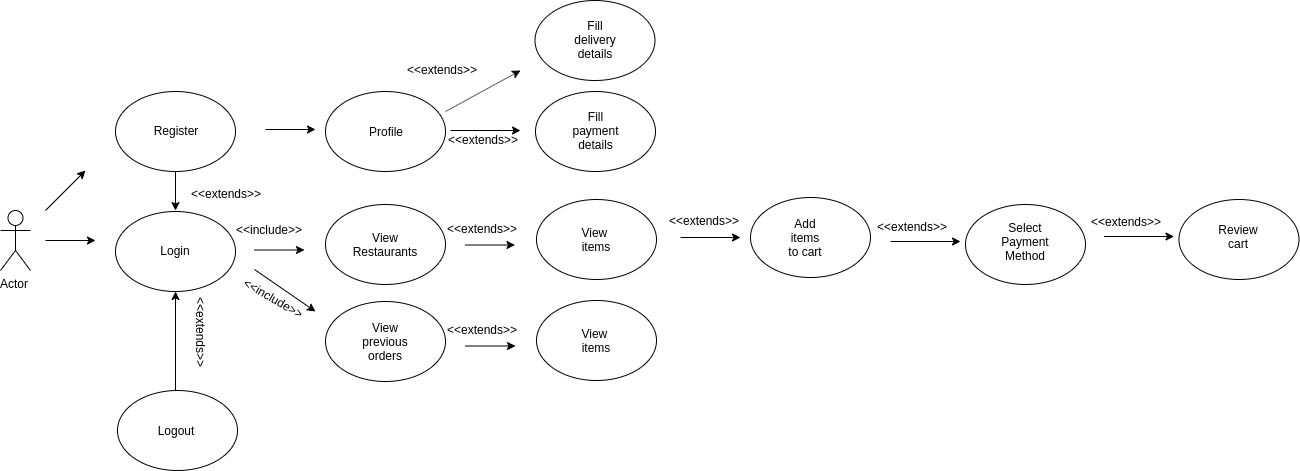

The diagram above was exported from draw.io. Its source (the exported page's mxGraphModel, read from the mxfile embedded in the PNG):
<mxGraphModel dx="733" dy="1298" grid="1" gridSize="10" guides="1" tooltips="1" connect="1" arrows="1" fold="1" page="1" pageScale="1" pageWidth="1654" pageHeight="2336" math="0" shadow="0">
  <root>
    <mxCell id="0" />
    <mxCell id="1" parent="0" />
    <mxCell id="n3hi-Fd3plaW_JNhbQ8A-2" value="Actor" style="shape=umlActor;verticalLabelPosition=bottom;labelBackgroundColor=#ffffff;verticalAlign=top;html=1;outlineConnect=0;" vertex="1" parent="1">
      <mxGeometry x="70" y="450" width="30" height="60" as="geometry" />
    </mxCell>
    <mxCell id="n3hi-Fd3plaW_JNhbQ8A-3" value="" style="endArrow=classic;html=1;" edge="1" parent="1">
      <mxGeometry width="50" height="50" relative="1" as="geometry">
        <mxPoint x="115" y="450" as="sourcePoint" />
        <mxPoint x="155" y="410" as="targetPoint" />
      </mxGeometry>
    </mxCell>
    <mxCell id="n3hi-Fd3plaW_JNhbQ8A-8" value="" style="endArrow=classic;html=1;" edge="1" parent="1">
      <mxGeometry width="50" height="50" relative="1" as="geometry">
        <mxPoint x="750" y="477" as="sourcePoint" />
        <mxPoint x="810" y="477" as="targetPoint" />
      </mxGeometry>
    </mxCell>
    <mxCell id="n3hi-Fd3plaW_JNhbQ8A-11" value="" style="ellipse;whiteSpace=wrap;html=1;" vertex="1" parent="1">
      <mxGeometry x="820" y="437" width="120" height="80" as="geometry" />
    </mxCell>
    <mxCell id="n3hi-Fd3plaW_JNhbQ8A-12" value="Add items to cart" style="text;html=1;strokeColor=none;fillColor=none;align=center;verticalAlign=middle;whiteSpace=wrap;rounded=0;" vertex="1" parent="1">
      <mxGeometry x="855" y="467" width="40" height="20" as="geometry" />
    </mxCell>
    <mxCell id="n3hi-Fd3plaW_JNhbQ8A-16" value="" style="endArrow=classic;html=1;" edge="1" parent="1">
      <mxGeometry width="50" height="50" relative="1" as="geometry">
        <mxPoint x="960" y="481" as="sourcePoint" />
        <mxPoint x="1030" y="481" as="targetPoint" />
      </mxGeometry>
    </mxCell>
    <mxCell id="n3hi-Fd3plaW_JNhbQ8A-17" value="" style="ellipse;whiteSpace=wrap;html=1;" vertex="1" parent="1">
      <mxGeometry x="1035" y="444" width="120" height="80" as="geometry" />
    </mxCell>
    <mxCell id="n3hi-Fd3plaW_JNhbQ8A-18" value="Select Payment Method" style="text;html=1;strokeColor=none;fillColor=none;align=center;verticalAlign=middle;whiteSpace=wrap;rounded=0;" vertex="1" parent="1">
      <mxGeometry x="1075" y="471" width="40" height="20" as="geometry" />
    </mxCell>
    <mxCell id="n3hi-Fd3plaW_JNhbQ8A-24" value="" style="ellipse;whiteSpace=wrap;html=1;" vertex="1" parent="1">
      <mxGeometry x="395" y="331" width="120" height="80" as="geometry" />
    </mxCell>
    <mxCell id="n3hi-Fd3plaW_JNhbQ8A-25" value="Profile" style="text;html=1;strokeColor=none;fillColor=none;align=center;verticalAlign=middle;whiteSpace=wrap;rounded=0;" vertex="1" parent="1">
      <mxGeometry x="435" y="361" width="40" height="20" as="geometry" />
    </mxCell>
    <mxCell id="n3hi-Fd3plaW_JNhbQ8A-27" value="" style="ellipse;whiteSpace=wrap;html=1;" vertex="1" parent="1">
      <mxGeometry x="604.5" y="240" width="120" height="80" as="geometry" />
    </mxCell>
    <mxCell id="n3hi-Fd3plaW_JNhbQ8A-28" value="Fill delivery details" style="text;html=1;strokeColor=none;fillColor=none;align=center;verticalAlign=middle;whiteSpace=wrap;rounded=0;" vertex="1" parent="1">
      <mxGeometry x="644.5" y="269" width="40" height="20" as="geometry" />
    </mxCell>
    <mxCell id="n3hi-Fd3plaW_JNhbQ8A-29" value="" style="ellipse;whiteSpace=wrap;html=1;" vertex="1" parent="1">
      <mxGeometry x="185" y="331" width="120" height="80" as="geometry" />
    </mxCell>
    <mxCell id="n3hi-Fd3plaW_JNhbQ8A-30" value="Register" style="text;html=1;strokeColor=none;fillColor=none;align=center;verticalAlign=middle;whiteSpace=wrap;rounded=0;" vertex="1" parent="1">
      <mxGeometry x="225" y="360" width="40" height="20" as="geometry" />
    </mxCell>
    <mxCell id="n3hi-Fd3plaW_JNhbQ8A-32" value="" style="ellipse;whiteSpace=wrap;html=1;" vertex="1" parent="1">
      <mxGeometry x="187" y="630" width="120" height="80" as="geometry" />
    </mxCell>
    <mxCell id="n3hi-Fd3plaW_JNhbQ8A-33" value="Logout" style="text;html=1;strokeColor=none;fillColor=none;align=center;verticalAlign=middle;whiteSpace=wrap;rounded=0;" vertex="1" parent="1">
      <mxGeometry x="225" y="660" width="40" height="20" as="geometry" />
    </mxCell>
    <mxCell id="n3hi-Fd3plaW_JNhbQ8A-35" value="" style="ellipse;whiteSpace=wrap;html=1;" vertex="1" parent="1">
      <mxGeometry x="185" y="451" width="120" height="80" as="geometry" />
    </mxCell>
    <mxCell id="n3hi-Fd3plaW_JNhbQ8A-36" value="Login" style="text;html=1;strokeColor=none;fillColor=none;align=center;verticalAlign=middle;whiteSpace=wrap;rounded=0;" vertex="1" parent="1">
      <mxGeometry x="225" y="480" width="40" height="20" as="geometry" />
    </mxCell>
    <mxCell id="n3hi-Fd3plaW_JNhbQ8A-37" value="" style="endArrow=classic;html=1;" edge="1" parent="1">
      <mxGeometry width="50" height="50" relative="1" as="geometry">
        <mxPoint x="115" y="480" as="sourcePoint" />
        <mxPoint x="165" y="480" as="targetPoint" />
      </mxGeometry>
    </mxCell>
    <mxCell id="n3hi-Fd3plaW_JNhbQ8A-39" value="" style="endArrow=classic;html=1;entryX=0.45;entryY=-0.012;entryDx=0;entryDy=0;entryPerimeter=0;" edge="1" parent="1">
      <mxGeometry width="50" height="50" relative="1" as="geometry">
        <mxPoint x="245" y="411" as="sourcePoint" />
        <mxPoint x="245" y="450.03999999999996" as="targetPoint" />
      </mxGeometry>
    </mxCell>
    <mxCell id="n3hi-Fd3plaW_JNhbQ8A-40" value="" style="endArrow=classic;html=1;entryX=0.5;entryY=1;entryDx=0;entryDy=0;" edge="1" parent="1" target="n3hi-Fd3plaW_JNhbQ8A-35">
      <mxGeometry width="50" height="50" relative="1" as="geometry">
        <mxPoint x="245" y="630" as="sourcePoint" />
        <mxPoint x="290" y="521" as="targetPoint" />
      </mxGeometry>
    </mxCell>
    <mxCell id="n3hi-Fd3plaW_JNhbQ8A-41" value="&amp;lt;&amp;lt;extends&amp;gt;&amp;gt;" style="text;html=1;resizable=0;points=[];autosize=1;align=left;verticalAlign=top;spacingTop=-4;" vertex="1" parent="1">
      <mxGeometry x="259" y="424" width="90" height="20" as="geometry" />
    </mxCell>
    <mxCell id="n3hi-Fd3plaW_JNhbQ8A-42" value="&amp;lt;&amp;lt;extends&amp;gt;&amp;gt;" style="text;html=1;resizable=0;points=[];autosize=1;align=left;verticalAlign=top;spacingTop=-4;rotation=90;" vertex="1" parent="1">
      <mxGeometry x="225" y="570" width="90" height="20" as="geometry" />
    </mxCell>
    <mxCell id="n3hi-Fd3plaW_JNhbQ8A-43" value="" style="endArrow=classic;html=1;" edge="1" parent="1">
      <mxGeometry width="50" height="50" relative="1" as="geometry">
        <mxPoint x="335" y="369" as="sourcePoint" />
        <mxPoint x="385" y="369" as="targetPoint" />
      </mxGeometry>
    </mxCell>
    <mxCell id="n3hi-Fd3plaW_JNhbQ8A-44" value="" style="ellipse;whiteSpace=wrap;html=1;" vertex="1" parent="1">
      <mxGeometry x="605" y="331" width="120" height="80" as="geometry" />
    </mxCell>
    <mxCell id="n3hi-Fd3plaW_JNhbQ8A-45" value="Fill payment&lt;br&gt;details" style="text;html=1;strokeColor=none;fillColor=none;align=center;verticalAlign=middle;whiteSpace=wrap;rounded=0;" vertex="1" parent="1">
      <mxGeometry x="645" y="360" width="40" height="20" as="geometry" />
    </mxCell>
    <mxCell id="n3hi-Fd3plaW_JNhbQ8A-46" value="" style="endArrow=classic;html=1;" edge="1" parent="1">
      <mxGeometry width="50" height="50" relative="1" as="geometry">
        <mxPoint x="515" y="351" as="sourcePoint" />
        <mxPoint x="590" y="310" as="targetPoint" />
      </mxGeometry>
    </mxCell>
    <mxCell id="n3hi-Fd3plaW_JNhbQ8A-47" value="" style="endArrow=classic;html=1;" edge="1" parent="1">
      <mxGeometry width="50" height="50" relative="1" as="geometry">
        <mxPoint x="520" y="370" as="sourcePoint" />
        <mxPoint x="590" y="370" as="targetPoint" />
      </mxGeometry>
    </mxCell>
    <mxCell id="n3hi-Fd3plaW_JNhbQ8A-48" value="&amp;lt;&amp;lt;extends&amp;gt;&amp;gt;" style="text;html=1;resizable=0;points=[];autosize=1;align=left;verticalAlign=top;spacingTop=-4;" vertex="1" parent="1">
      <mxGeometry x="475" y="300" width="90" height="20" as="geometry" />
    </mxCell>
    <mxCell id="n3hi-Fd3plaW_JNhbQ8A-49" value="&amp;lt;&amp;lt;extends&amp;gt;&amp;gt;" style="text;html=1;resizable=0;points=[];autosize=1;align=left;verticalAlign=top;spacingTop=-4;" vertex="1" parent="1">
      <mxGeometry x="516" y="370" width="90" height="20" as="geometry" />
    </mxCell>
    <mxCell id="n3hi-Fd3plaW_JNhbQ8A-50" value="" style="endArrow=classic;html=1;" edge="1" parent="1">
      <mxGeometry width="50" height="50" relative="1" as="geometry">
        <mxPoint x="324" y="489.5" as="sourcePoint" />
        <mxPoint x="374" y="489.5" as="targetPoint" />
      </mxGeometry>
    </mxCell>
    <mxCell id="n3hi-Fd3plaW_JNhbQ8A-51" value="" style="ellipse;whiteSpace=wrap;html=1;" vertex="1" parent="1">
      <mxGeometry x="395" y="444" width="120" height="80" as="geometry" />
    </mxCell>
    <mxCell id="n3hi-Fd3plaW_JNhbQ8A-52" value="View Restaurants" style="text;html=1;strokeColor=none;fillColor=none;align=center;verticalAlign=middle;whiteSpace=wrap;rounded=0;" vertex="1" parent="1">
      <mxGeometry x="435" y="474" width="40" height="20" as="geometry" />
    </mxCell>
    <mxCell id="n3hi-Fd3plaW_JNhbQ8A-53" value="" style="ellipse;whiteSpace=wrap;html=1;" vertex="1" parent="1">
      <mxGeometry x="395" y="541" width="120" height="80" as="geometry" />
    </mxCell>
    <mxCell id="n3hi-Fd3plaW_JNhbQ8A-54" value="View previous orders" style="text;html=1;strokeColor=none;fillColor=none;align=center;verticalAlign=middle;whiteSpace=wrap;rounded=0;" vertex="1" parent="1">
      <mxGeometry x="435" y="571" width="40" height="20" as="geometry" />
    </mxCell>
    <mxCell id="n3hi-Fd3plaW_JNhbQ8A-55" value="" style="endArrow=classic;html=1;" edge="1" parent="1">
      <mxGeometry width="50" height="50" relative="1" as="geometry">
        <mxPoint x="324" y="509" as="sourcePoint" />
        <mxPoint x="385" y="551" as="targetPoint" />
      </mxGeometry>
    </mxCell>
    <mxCell id="n3hi-Fd3plaW_JNhbQ8A-56" value="&amp;lt;&amp;lt;include&amp;gt;&amp;gt;" style="text;html=1;resizable=0;points=[];autosize=1;align=left;verticalAlign=top;spacingTop=-4;" vertex="1" parent="1">
      <mxGeometry x="304" y="460" width="80" height="20" as="geometry" />
    </mxCell>
    <mxCell id="n3hi-Fd3plaW_JNhbQ8A-57" value="&amp;lt;&amp;lt;include&amp;gt;&amp;gt;" style="text;html=1;resizable=0;points=[];autosize=1;align=left;verticalAlign=top;spacingTop=-4;rotation=30;" vertex="1" parent="1">
      <mxGeometry x="307" y="531" width="80" height="20" as="geometry" />
    </mxCell>
    <mxCell id="n3hi-Fd3plaW_JNhbQ8A-59" value="" style="ellipse;whiteSpace=wrap;html=1;" vertex="1" parent="1">
      <mxGeometry x="606" y="439" width="120" height="80" as="geometry" />
    </mxCell>
    <mxCell id="n3hi-Fd3plaW_JNhbQ8A-60" value="View&amp;nbsp;&lt;br&gt;items" style="text;html=1;strokeColor=none;fillColor=none;align=center;verticalAlign=middle;whiteSpace=wrap;rounded=0;" vertex="1" parent="1">
      <mxGeometry x="645.5" y="469" width="40" height="20" as="geometry" />
    </mxCell>
    <mxCell id="n3hi-Fd3plaW_JNhbQ8A-62" value="" style="endArrow=classic;html=1;" edge="1" parent="1">
      <mxGeometry width="50" height="50" relative="1" as="geometry">
        <mxPoint x="534.4999999999999" y="484.5" as="sourcePoint" />
        <mxPoint x="584.4999999999999" y="484.5" as="targetPoint" />
      </mxGeometry>
    </mxCell>
    <mxCell id="n3hi-Fd3plaW_JNhbQ8A-63" value="&amp;lt;&amp;lt;extends&amp;gt;&amp;gt;" style="text;html=1;resizable=0;points=[];autosize=1;align=left;verticalAlign=top;spacingTop=-4;" vertex="1" parent="1">
      <mxGeometry x="514.5" y="459" width="90" height="20" as="geometry" />
    </mxCell>
    <mxCell id="n3hi-Fd3plaW_JNhbQ8A-68" value="" style="endArrow=classic;html=1;" edge="1" parent="1">
      <mxGeometry width="50" height="50" relative="1" as="geometry">
        <mxPoint x="534.9999999999999" y="585.5" as="sourcePoint" />
        <mxPoint x="584.9999999999999" y="585.5" as="targetPoint" />
      </mxGeometry>
    </mxCell>
    <mxCell id="n3hi-Fd3plaW_JNhbQ8A-69" value="&amp;lt;&amp;lt;extends&amp;gt;&amp;gt;" style="text;html=1;resizable=0;points=[];autosize=1;align=left;verticalAlign=top;spacingTop=-4;" vertex="1" parent="1">
      <mxGeometry x="515" y="560" width="90" height="20" as="geometry" />
    </mxCell>
    <mxCell id="n3hi-Fd3plaW_JNhbQ8A-70" value="" style="ellipse;whiteSpace=wrap;html=1;" vertex="1" parent="1">
      <mxGeometry x="606" y="540" width="120" height="80" as="geometry" />
    </mxCell>
    <mxCell id="n3hi-Fd3plaW_JNhbQ8A-71" value="View&amp;nbsp;&lt;br&gt;items" style="text;html=1;strokeColor=none;fillColor=none;align=center;verticalAlign=middle;whiteSpace=wrap;rounded=0;" vertex="1" parent="1">
      <mxGeometry x="646" y="570" width="40" height="20" as="geometry" />
    </mxCell>
    <mxCell id="n3hi-Fd3plaW_JNhbQ8A-73" value="&amp;lt;&amp;lt;extends&amp;gt;&amp;gt;" style="text;html=1;resizable=0;points=[];autosize=1;align=left;verticalAlign=top;spacingTop=-4;" vertex="1" parent="1">
      <mxGeometry x="737" y="451" width="90" height="20" as="geometry" />
    </mxCell>
    <mxCell id="n3hi-Fd3plaW_JNhbQ8A-74" value="&amp;lt;&amp;lt;extends&amp;gt;&amp;gt;" style="text;html=1;resizable=0;points=[];autosize=1;align=left;verticalAlign=top;spacingTop=-4;" vertex="1" parent="1">
      <mxGeometry x="945" y="457" width="90" height="20" as="geometry" />
    </mxCell>
    <mxCell id="n3hi-Fd3plaW_JNhbQ8A-75" value="" style="endArrow=classic;html=1;" edge="1" parent="1">
      <mxGeometry width="50" height="50" relative="1" as="geometry">
        <mxPoint x="1173.5" y="475.9999999999998" as="sourcePoint" />
        <mxPoint x="1243.5" y="475.9999999999998" as="targetPoint" />
      </mxGeometry>
    </mxCell>
    <mxCell id="n3hi-Fd3plaW_JNhbQ8A-76" value="" style="ellipse;whiteSpace=wrap;html=1;" vertex="1" parent="1">
      <mxGeometry x="1248.5" y="439" width="120" height="80" as="geometry" />
    </mxCell>
    <mxCell id="n3hi-Fd3plaW_JNhbQ8A-77" value="Review cart" style="text;html=1;strokeColor=none;fillColor=none;align=center;verticalAlign=middle;whiteSpace=wrap;rounded=0;" vertex="1" parent="1">
      <mxGeometry x="1288.5" y="466" width="40" height="20" as="geometry" />
    </mxCell>
    <mxCell id="n3hi-Fd3plaW_JNhbQ8A-78" value="&amp;lt;&amp;lt;extends&amp;gt;&amp;gt;" style="text;html=1;resizable=0;points=[];autosize=1;align=left;verticalAlign=top;spacingTop=-4;" vertex="1" parent="1">
      <mxGeometry x="1158.5" y="452" width="90" height="20" as="geometry" />
    </mxCell>
  </root>
</mxGraphModel>